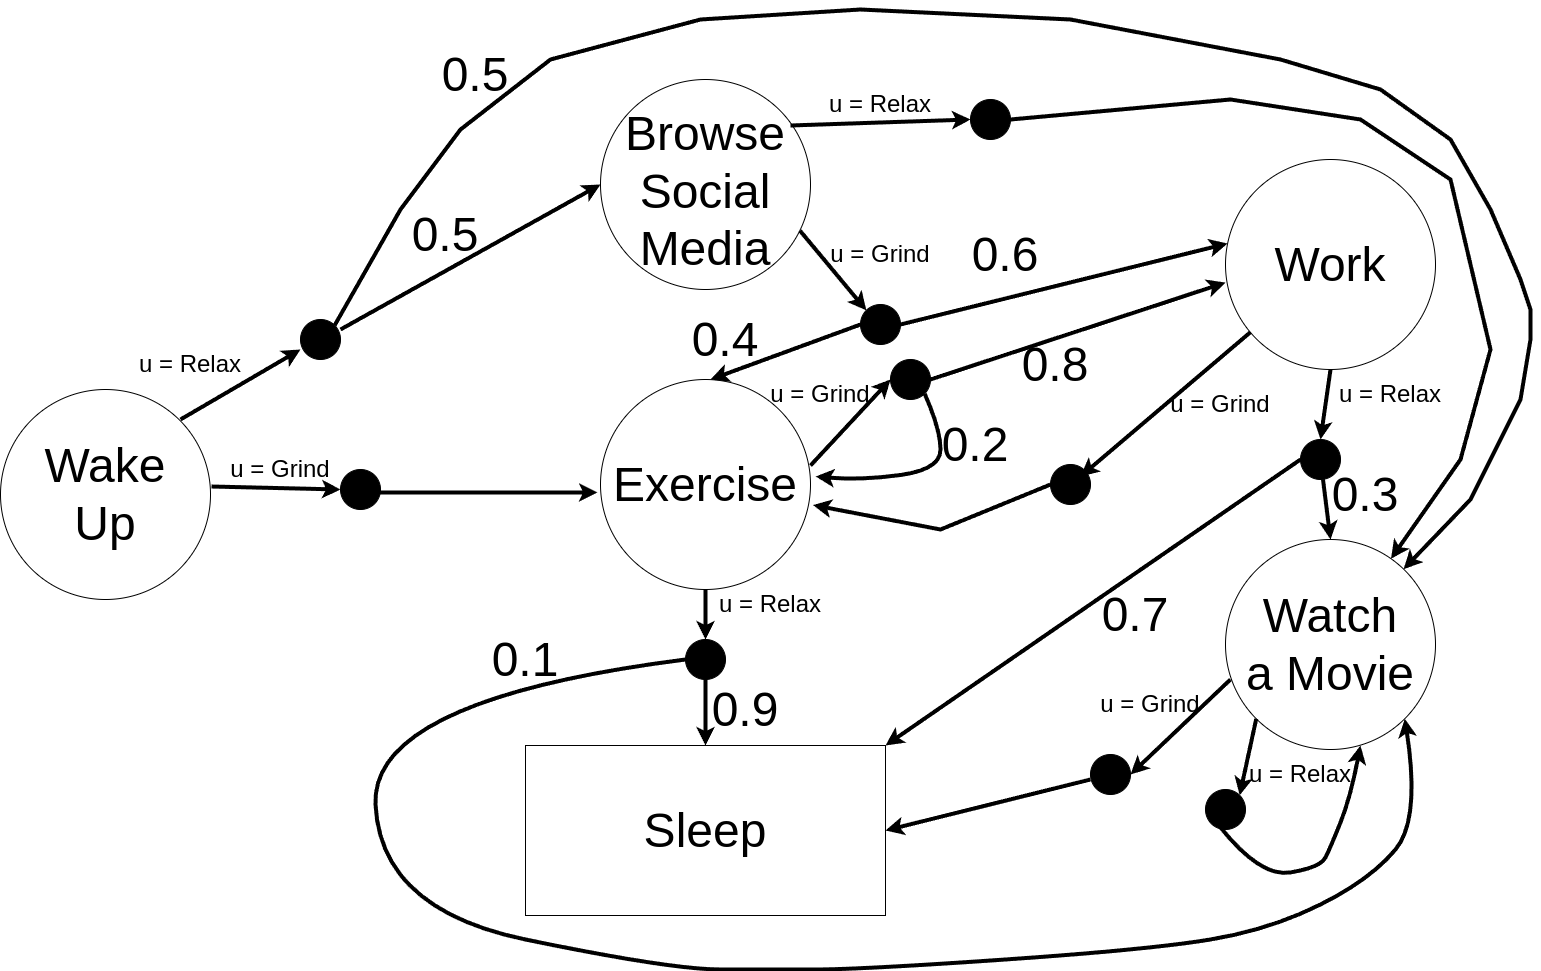

The diagram above was exported from draw.io. Its source (the exported page's mxGraphModel, read from the mxfile embedded in the PNG):
<mxGraphModel dx="2049" dy="1343" grid="1" gridSize="10" guides="1" tooltips="1" connect="1" arrows="1" fold="1" page="1" pageScale="1" pageWidth="850" pageHeight="1100" math="0" shadow="0">
  <root>
    <mxCell id="0" />
    <mxCell id="1" parent="0" />
    <mxCell id="2" value="" style="ellipse;whiteSpace=wrap;html=1;" vertex="1" parent="1">
      <mxGeometry x="50" y="430" width="210" height="210" as="geometry" />
    </mxCell>
    <mxCell id="3" value="" style="ellipse;whiteSpace=wrap;html=1;" vertex="1" parent="1">
      <mxGeometry x="650" y="120" width="210" height="210" as="geometry" />
    </mxCell>
    <mxCell id="4" value="" style="ellipse;whiteSpace=wrap;html=1;" vertex="1" parent="1">
      <mxGeometry x="650" y="420" width="210" height="210" as="geometry" />
    </mxCell>
    <mxCell id="5" value="" style="ellipse;whiteSpace=wrap;html=1;" vertex="1" parent="1">
      <mxGeometry x="1275" y="200" width="210" height="210" as="geometry" />
    </mxCell>
    <mxCell id="6" value="" style="ellipse;whiteSpace=wrap;html=1;" vertex="1" parent="1">
      <mxGeometry x="1275" y="580" width="210" height="210" as="geometry" />
    </mxCell>
    <mxCell id="7" value="" style="rounded=0;whiteSpace=wrap;html=1;" vertex="1" parent="1">
      <mxGeometry x="575" y="786" width="360" height="170" as="geometry" />
    </mxCell>
    <mxCell id="8" value="&lt;font style=&quot;font-size: 48px;&quot;&gt;Wake Up&lt;/font&gt;" style="text;html=1;align=center;verticalAlign=middle;whiteSpace=wrap;rounded=0;" vertex="1" parent="1">
      <mxGeometry x="80" y="475" width="150" height="120" as="geometry" />
    </mxCell>
    <mxCell id="9" value="&lt;div&gt;&lt;font style=&quot;font-size: 48px;&quot;&gt;Exercise&lt;/font&gt;&lt;/div&gt;" style="text;html=1;align=center;verticalAlign=middle;whiteSpace=wrap;rounded=0;" vertex="1" parent="1">
      <mxGeometry x="680" y="465" width="150" height="120" as="geometry" />
    </mxCell>
    <mxCell id="10" value="&lt;span style=&quot;font-size: 48px;&quot;&gt;Sleep&lt;/span&gt;" style="text;html=1;align=center;verticalAlign=middle;whiteSpace=wrap;rounded=0;" vertex="1" parent="1">
      <mxGeometry x="680" y="811" width="150" height="120" as="geometry" />
    </mxCell>
    <mxCell id="11" value="&lt;span style=&quot;font-size: 48px;&quot;&gt;Browse&lt;/span&gt;&lt;div&gt;&lt;span style=&quot;font-size: 48px;&quot;&gt;Social&lt;/span&gt;&lt;/div&gt;&lt;div&gt;&lt;span style=&quot;font-size: 48px;&quot;&gt;Media&lt;/span&gt;&lt;/div&gt;" style="text;html=1;align=center;verticalAlign=middle;whiteSpace=wrap;rounded=0;" vertex="1" parent="1">
      <mxGeometry x="680" y="172" width="150" height="120" as="geometry" />
    </mxCell>
    <mxCell id="12" value="&lt;span style=&quot;font-size: 48px;&quot;&gt;Work&lt;/span&gt;" style="text;html=1;align=center;verticalAlign=middle;whiteSpace=wrap;rounded=0;" vertex="1" parent="1">
      <mxGeometry x="1305" y="245" width="150" height="120" as="geometry" />
    </mxCell>
    <mxCell id="13" value="&lt;span style=&quot;font-size: 48px;&quot;&gt;Watch&lt;/span&gt;&lt;div&gt;&lt;span style=&quot;font-size: 48px;&quot;&gt;a Movie&lt;/span&gt;&lt;/div&gt;" style="text;html=1;align=center;verticalAlign=middle;whiteSpace=wrap;rounded=0;" vertex="1" parent="1">
      <mxGeometry x="1270" y="625" width="220" height="120" as="geometry" />
    </mxCell>
    <mxCell id="14" value="" style="endArrow=classic;html=1;rounded=0;entryX=0;entryY=0.5;entryDx=0;entryDy=0;strokeWidth=4;" edge="1" target="3" parent="1">
      <mxGeometry width="50" height="50" relative="1" as="geometry">
        <mxPoint x="390" y="370" as="sourcePoint" />
        <mxPoint x="450" y="580" as="targetPoint" />
      </mxGeometry>
    </mxCell>
    <mxCell id="15" value="&lt;font style=&quot;font-size: 48px;&quot;&gt;0.5&lt;/font&gt;" style="text;html=1;align=center;verticalAlign=middle;whiteSpace=wrap;rounded=0;" vertex="1" parent="1">
      <mxGeometry x="450" y="240" width="90" height="70" as="geometry" />
    </mxCell>
    <mxCell id="16" value="" style="endArrow=classic;html=1;rounded=0;entryX=-0.014;entryY=0.538;entryDx=0;entryDy=0;strokeWidth=4;entryPerimeter=0;" edge="1" target="4" parent="1">
      <mxGeometry width="50" height="50" relative="1" as="geometry">
        <mxPoint x="420" y="533" as="sourcePoint" />
        <mxPoint x="660" y="235" as="targetPoint" />
      </mxGeometry>
    </mxCell>
    <mxCell id="17" value="" style="curved=1;endArrow=classic;html=1;rounded=0;strokeWidth=4;exitX=0.5;exitY=1;exitDx=0;exitDy=0;" edge="1" parent="1">
      <mxGeometry width="50" height="50" relative="1" as="geometry">
        <mxPoint x="1270" y="867.93" as="sourcePoint" />
        <mxPoint x="1409.958685794336" y="785.9996159148446" as="targetPoint" />
        <Array as="points">
          <mxPoint x="1310" y="917.93" />
          <mxPoint x="1370" y="907.93" />
          <mxPoint x="1380" y="887.93" />
          <mxPoint x="1400" y="837.93" />
        </Array>
      </mxGeometry>
    </mxCell>
    <mxCell id="18" value="" style="endArrow=classic;html=1;rounded=0;entryX=1;entryY=0.5;entryDx=0;entryDy=0;strokeWidth=4;" edge="1" target="7" parent="1">
      <mxGeometry width="50" height="50" relative="1" as="geometry">
        <mxPoint x="1140" y="820" as="sourcePoint" />
        <mxPoint x="585" y="855" as="targetPoint" />
      </mxGeometry>
    </mxCell>
    <mxCell id="19" value="" style="endArrow=classic;html=1;rounded=0;entryX=0.5;entryY=0;entryDx=0;entryDy=0;strokeWidth=4;" edge="1" source="50" target="6" parent="1">
      <mxGeometry width="50" height="50" relative="1" as="geometry">
        <mxPoint x="1310" y="500" as="sourcePoint" />
        <mxPoint x="945" y="855" as="targetPoint" />
      </mxGeometry>
    </mxCell>
    <mxCell id="20" value="" style="endArrow=classic;html=1;rounded=0;strokeWidth=4;" edge="1" source="4" parent="1">
      <mxGeometry width="50" height="50" relative="1" as="geometry">
        <mxPoint x="239" y="619" as="sourcePoint" />
        <mxPoint x="755" y="680" as="targetPoint" />
      </mxGeometry>
    </mxCell>
    <mxCell id="21" value="" style="endArrow=classic;html=1;rounded=0;entryX=0.01;entryY=0.4;entryDx=0;entryDy=0;strokeWidth=4;entryPerimeter=0;exitX=1;exitY=0.5;exitDx=0;exitDy=0;" edge="1" source="37" target="5" parent="1">
      <mxGeometry width="50" height="50" relative="1" as="geometry">
        <mxPoint x="930" y="340" as="sourcePoint" />
        <mxPoint x="920" y="340" as="targetPoint" />
      </mxGeometry>
    </mxCell>
    <mxCell id="22" value="" style="endArrow=classic;html=1;rounded=0;strokeWidth=4;exitX=0;exitY=0.5;exitDx=0;exitDy=0;" edge="1" source="37" parent="1">
      <mxGeometry width="50" height="50" relative="1" as="geometry">
        <mxPoint x="900" y="350" as="sourcePoint" />
        <mxPoint x="760" y="420" as="targetPoint" />
      </mxGeometry>
    </mxCell>
    <mxCell id="23" value="" style="endArrow=classic;html=1;rounded=0;entryX=0;entryY=0.586;entryDx=0;entryDy=0;strokeWidth=4;entryPerimeter=0;exitX=1;exitY=0.5;exitDx=0;exitDy=0;" edge="1" source="47" target="5" parent="1">
      <mxGeometry width="50" height="50" relative="1" as="geometry">
        <mxPoint x="990" y="450" as="sourcePoint" />
        <mxPoint x="950" y="585" as="targetPoint" />
      </mxGeometry>
    </mxCell>
    <mxCell id="24" value="" style="endArrow=classic;html=1;rounded=0;entryX=1;entryY=0;entryDx=0;entryDy=0;strokeWidth=4;exitX=0;exitY=0.5;exitDx=0;exitDy=0;" edge="1" source="50" target="7" parent="1">
      <mxGeometry width="50" height="50" relative="1" as="geometry">
        <mxPoint x="1290" y="500" as="sourcePoint" />
        <mxPoint x="795" y="800" as="targetPoint" />
      </mxGeometry>
    </mxCell>
    <mxCell id="25" value="&lt;font style=&quot;font-size: 48px;&quot;&gt;0.3&lt;/font&gt;" style="text;html=1;align=center;verticalAlign=middle;whiteSpace=wrap;rounded=0;" vertex="1" parent="1">
      <mxGeometry x="1370" y="500" width="90" height="70" as="geometry" />
    </mxCell>
    <mxCell id="26" value="&lt;font style=&quot;font-size: 48px;&quot;&gt;0.4&lt;/font&gt;" style="text;html=1;align=center;verticalAlign=middle;whiteSpace=wrap;rounded=0;" vertex="1" parent="1">
      <mxGeometry x="730" y="345" width="90" height="70" as="geometry" />
    </mxCell>
    <mxCell id="27" value="&lt;font style=&quot;font-size: 48px;&quot;&gt;0.6&lt;/font&gt;" style="text;html=1;align=center;verticalAlign=middle;whiteSpace=wrap;rounded=0;" vertex="1" parent="1">
      <mxGeometry x="1010" y="260" width="90" height="70" as="geometry" />
    </mxCell>
    <mxCell id="28" value="&lt;font style=&quot;font-size: 48px;&quot;&gt;0.7&lt;/font&gt;" style="text;html=1;align=center;verticalAlign=middle;whiteSpace=wrap;rounded=0;" vertex="1" parent="1">
      <mxGeometry x="1140" y="620" width="90" height="70" as="geometry" />
    </mxCell>
    <mxCell id="29" value="" style="ellipse;whiteSpace=wrap;html=1;aspect=fixed;fillColor=#000000;" vertex="1" parent="1">
      <mxGeometry x="350" y="360" width="40" height="40" as="geometry" />
    </mxCell>
    <mxCell id="30" value="" style="endArrow=classic;html=1;rounded=0;strokeWidth=4;" edge="1" parent="1">
      <mxGeometry width="50" height="50" relative="1" as="geometry">
        <mxPoint x="230" y="460" as="sourcePoint" />
        <mxPoint x="350" y="390" as="targetPoint" />
      </mxGeometry>
    </mxCell>
    <mxCell id="31" value="&lt;font style=&quot;font-size: 24px;&quot;&gt;u = Relax&lt;/font&gt;" style="text;html=1;align=center;verticalAlign=middle;whiteSpace=wrap;rounded=0;" vertex="1" parent="1">
      <mxGeometry x="170" y="390" width="140" height="30" as="geometry" />
    </mxCell>
    <mxCell id="32" value="" style="endArrow=classic;html=1;rounded=0;strokeWidth=4;exitX=1;exitY=0;exitDx=0;exitDy=0;" edge="1" source="29" target="6" parent="1">
      <mxGeometry width="50" height="50" relative="1" as="geometry">
        <mxPoint x="310" y="325" as="sourcePoint" />
        <mxPoint x="1560" y="540" as="targetPoint" />
        <Array as="points">
          <mxPoint x="450" y="250" />
          <mxPoint x="510" y="170" />
          <mxPoint x="600" y="100" />
          <mxPoint x="750" y="60" />
          <mxPoint x="910" y="50" />
          <mxPoint x="1120" y="60" />
          <mxPoint x="1330" y="100" />
          <mxPoint x="1430" y="130" />
          <mxPoint x="1500" y="180" />
          <mxPoint x="1540" y="250" />
          <mxPoint x="1570" y="320" />
          <mxPoint x="1580" y="350" />
          <mxPoint x="1580" y="380" />
          <mxPoint x="1570" y="440" />
          <mxPoint x="1520" y="540" />
        </Array>
      </mxGeometry>
    </mxCell>
    <mxCell id="33" value="&lt;font style=&quot;font-size: 48px;&quot;&gt;0.5&lt;/font&gt;" style="text;html=1;align=center;verticalAlign=middle;whiteSpace=wrap;rounded=0;" vertex="1" parent="1">
      <mxGeometry x="480" y="80" width="90" height="70" as="geometry" />
    </mxCell>
    <mxCell id="34" value="" style="ellipse;whiteSpace=wrap;html=1;aspect=fixed;fillColor=#000000;" vertex="1" parent="1">
      <mxGeometry x="390" y="510" width="40" height="40" as="geometry" />
    </mxCell>
    <mxCell id="35" value="" style="endArrow=classic;html=1;rounded=0;strokeWidth=4;entryX=0;entryY=0.5;entryDx=0;entryDy=0;exitX=1.005;exitY=0.462;exitDx=0;exitDy=0;exitPerimeter=0;" edge="1" source="2" target="34" parent="1">
      <mxGeometry width="50" height="50" relative="1" as="geometry">
        <mxPoint x="260" y="535" as="sourcePoint" />
        <mxPoint x="380" y="465" as="targetPoint" />
      </mxGeometry>
    </mxCell>
    <mxCell id="36" value="&lt;font style=&quot;font-size: 24px;&quot;&gt;u = Grind&lt;/font&gt;" style="text;html=1;align=center;verticalAlign=middle;whiteSpace=wrap;rounded=0;" vertex="1" parent="1">
      <mxGeometry x="260" y="495" width="140" height="30" as="geometry" />
    </mxCell>
    <mxCell id="37" value="" style="ellipse;whiteSpace=wrap;html=1;aspect=fixed;fillColor=#000000;" vertex="1" parent="1">
      <mxGeometry x="910" y="345" width="40" height="40" as="geometry" />
    </mxCell>
    <mxCell id="38" value="" style="endArrow=classic;html=1;rounded=0;strokeWidth=4;entryX=0;entryY=0;entryDx=0;entryDy=0;exitX=0.95;exitY=0.72;exitDx=0;exitDy=0;exitPerimeter=0;" edge="1" source="3" target="37" parent="1">
      <mxGeometry width="50" height="50" relative="1" as="geometry">
        <mxPoint x="840" y="280" as="sourcePoint" />
        <mxPoint x="969" y="283" as="targetPoint" />
      </mxGeometry>
    </mxCell>
    <mxCell id="39" value="&lt;font style=&quot;font-size: 24px;&quot;&gt;u = Grind&lt;/font&gt;" style="text;html=1;align=center;verticalAlign=middle;whiteSpace=wrap;rounded=0;" vertex="1" parent="1">
      <mxGeometry x="860" y="280" width="140" height="30" as="geometry" />
    </mxCell>
    <mxCell id="40" value="" style="endArrow=classic;html=1;rounded=0;strokeWidth=4;exitX=0.95;exitY=0.72;exitDx=0;exitDy=0;exitPerimeter=0;" edge="1" parent="1">
      <mxGeometry width="50" height="50" relative="1" as="geometry">
        <mxPoint x="840" y="166" as="sourcePoint" />
        <mxPoint x="1020" y="160" as="targetPoint" />
      </mxGeometry>
    </mxCell>
    <mxCell id="41" value="" style="ellipse;whiteSpace=wrap;html=1;aspect=fixed;fillColor=#000000;" vertex="1" parent="1">
      <mxGeometry x="1020" y="140" width="40" height="40" as="geometry" />
    </mxCell>
    <mxCell id="42" value="&lt;font style=&quot;font-size: 24px;&quot;&gt;u = Relax&lt;/font&gt;" style="text;html=1;align=center;verticalAlign=middle;whiteSpace=wrap;rounded=0;" vertex="1" parent="1">
      <mxGeometry x="860" y="130" width="140" height="30" as="geometry" />
    </mxCell>
    <mxCell id="43" value="" style="endArrow=classic;html=1;rounded=0;strokeWidth=4;exitX=0.95;exitY=0.72;exitDx=0;exitDy=0;exitPerimeter=0;" edge="1" target="6" parent="1">
      <mxGeometry width="50" height="50" relative="1" as="geometry">
        <mxPoint x="1060" y="160" as="sourcePoint" />
        <mxPoint x="1490" y="540" as="targetPoint" />
        <Array as="points">
          <mxPoint x="1280" y="140" />
          <mxPoint x="1410" y="160" />
          <mxPoint x="1500" y="220" />
          <mxPoint x="1540" y="390" />
          <mxPoint x="1510" y="500" />
        </Array>
      </mxGeometry>
    </mxCell>
    <mxCell id="44" value="" style="ellipse;whiteSpace=wrap;html=1;aspect=fixed;fillColor=#000000;" vertex="1" parent="1">
      <mxGeometry x="1255" y="830" width="40" height="40" as="geometry" />
    </mxCell>
    <mxCell id="45" value="" style="endArrow=classic;html=1;rounded=0;strokeWidth=4;entryX=1;entryY=0;entryDx=0;entryDy=0;exitX=0;exitY=1;exitDx=0;exitDy=0;" edge="1" source="6" target="44" parent="1">
      <mxGeometry width="50" height="50" relative="1" as="geometry">
        <mxPoint x="1110" y="710" as="sourcePoint" />
        <mxPoint x="1239" y="713" as="targetPoint" />
      </mxGeometry>
    </mxCell>
    <mxCell id="46" value="&lt;font style=&quot;font-size: 24px;&quot;&gt;u = Relax&lt;/font&gt;" style="text;html=1;align=center;verticalAlign=middle;whiteSpace=wrap;rounded=0;" vertex="1" parent="1">
      <mxGeometry x="1280" y="800" width="140" height="30" as="geometry" />
    </mxCell>
    <mxCell id="47" value="" style="ellipse;whiteSpace=wrap;html=1;aspect=fixed;fillColor=#000000;" vertex="1" parent="1">
      <mxGeometry x="940" y="400" width="40" height="40" as="geometry" />
    </mxCell>
    <mxCell id="48" value="" style="endArrow=classic;html=1;rounded=0;strokeWidth=4;exitX=0.95;exitY=0.72;exitDx=0;exitDy=0;exitPerimeter=0;entryX=0;entryY=0.5;entryDx=0;entryDy=0;" edge="1" target="47" parent="1">
      <mxGeometry width="50" height="50" relative="1" as="geometry">
        <mxPoint x="860" y="506" as="sourcePoint" />
        <mxPoint x="960" y="470" as="targetPoint" />
      </mxGeometry>
    </mxCell>
    <mxCell id="49" value="&lt;font style=&quot;font-size: 24px;&quot;&gt;u = Grind&lt;/font&gt;" style="text;html=1;align=center;verticalAlign=middle;whiteSpace=wrap;rounded=0;" vertex="1" parent="1">
      <mxGeometry x="800" y="420" width="140" height="30" as="geometry" />
    </mxCell>
    <mxCell id="50" value="" style="ellipse;whiteSpace=wrap;html=1;aspect=fixed;fillColor=#000000;" vertex="1" parent="1">
      <mxGeometry x="1350" y="480" width="40" height="40" as="geometry" />
    </mxCell>
    <mxCell id="51" value="" style="endArrow=classic;html=1;rounded=0;strokeWidth=4;exitX=0.5;exitY=1;exitDx=0;exitDy=0;entryX=0.5;entryY=0;entryDx=0;entryDy=0;" edge="1" source="5" target="50" parent="1">
      <mxGeometry width="50" height="50" relative="1" as="geometry">
        <mxPoint x="1205" y="518" as="sourcePoint" />
        <mxPoint x="1305" y="482" as="targetPoint" />
      </mxGeometry>
    </mxCell>
    <mxCell id="52" value="&lt;font style=&quot;font-size: 24px;&quot;&gt;u = Relax&lt;/font&gt;" style="text;html=1;align=center;verticalAlign=middle;whiteSpace=wrap;rounded=0;" vertex="1" parent="1">
      <mxGeometry x="1370" y="420" width="140" height="30" as="geometry" />
    </mxCell>
    <mxCell id="53" value="" style="endArrow=classic;html=1;rounded=0;strokeWidth=4;" edge="1" source="5" parent="1">
      <mxGeometry width="50" height="50" relative="1" as="geometry">
        <mxPoint x="1180" y="456" as="sourcePoint" />
        <mxPoint x="1130" y="517" as="targetPoint" />
      </mxGeometry>
    </mxCell>
    <mxCell id="54" value="" style="ellipse;whiteSpace=wrap;html=1;aspect=fixed;fillColor=#000000;" vertex="1" parent="1">
      <mxGeometry x="1100" y="505" width="40" height="40" as="geometry" />
    </mxCell>
    <mxCell id="55" value="&lt;font style=&quot;font-size: 24px;&quot;&gt;u = Grind&lt;/font&gt;" style="text;html=1;align=center;verticalAlign=middle;whiteSpace=wrap;rounded=0;" vertex="1" parent="1">
      <mxGeometry x="1200" y="430" width="140" height="30" as="geometry" />
    </mxCell>
    <mxCell id="56" value="" style="endArrow=classic;html=1;rounded=0;entryX=1.012;entryY=0.598;entryDx=0;entryDy=0;strokeWidth=4;exitX=0;exitY=0.5;exitDx=0;exitDy=0;entryPerimeter=0;" edge="1" source="54" target="4" parent="1">
      <mxGeometry width="50" height="50" relative="1" as="geometry">
        <mxPoint x="1080" y="465" as="sourcePoint" />
        <mxPoint x="665" y="725" as="targetPoint" />
        <Array as="points">
          <mxPoint x="990" y="570" />
        </Array>
      </mxGeometry>
    </mxCell>
    <mxCell id="57" value="" style="ellipse;whiteSpace=wrap;html=1;aspect=fixed;fillColor=#000000;" vertex="1" parent="1">
      <mxGeometry x="735" y="680" width="40" height="40" as="geometry" />
    </mxCell>
    <mxCell id="58" value="" style="endArrow=classic;html=1;rounded=0;strokeWidth=4;exitX=0.5;exitY=1;exitDx=0;exitDy=0;entryX=0.5;entryY=0;entryDx=0;entryDy=0;" edge="1" source="57" target="7" parent="1">
      <mxGeometry width="50" height="50" relative="1" as="geometry">
        <mxPoint x="765" y="640" as="sourcePoint" />
        <mxPoint x="790" y="730" as="targetPoint" />
      </mxGeometry>
    </mxCell>
    <mxCell id="59" value="&lt;font style=&quot;font-size: 24px;&quot;&gt;u = Relax&lt;/font&gt;" style="text;html=1;align=center;verticalAlign=middle;whiteSpace=wrap;rounded=0;" vertex="1" parent="1">
      <mxGeometry x="750" y="630" width="140" height="30" as="geometry" />
    </mxCell>
    <mxCell id="60" value="&lt;font style=&quot;font-size: 48px;&quot;&gt;0.9&lt;/font&gt;" style="text;html=1;align=center;verticalAlign=middle;whiteSpace=wrap;rounded=0;" vertex="1" parent="1">
      <mxGeometry x="750" y="715" width="90" height="70" as="geometry" />
    </mxCell>
    <mxCell id="61" value="" style="curved=1;endArrow=classic;html=1;rounded=0;strokeWidth=4;exitX=0;exitY=0.5;exitDx=0;exitDy=0;entryX=1;entryY=1;entryDx=0;entryDy=0;" edge="1" source="57" target="6" parent="1">
      <mxGeometry width="50" height="50" relative="1" as="geometry">
        <mxPoint x="560" y="680" as="sourcePoint" />
        <mxPoint x="1540" y="850" as="targetPoint" />
        <Array as="points">
          <mxPoint x="420" y="740" />
          <mxPoint x="430" y="950" />
          <mxPoint x="720" y="1010" />
          <mxPoint x="820" y="1010" />
          <mxPoint x="910" y="1010" />
          <mxPoint x="1200" y="990" />
          <mxPoint x="1320" y="970" />
          <mxPoint x="1420" y="920" />
          <mxPoint x="1470" y="860" />
        </Array>
      </mxGeometry>
    </mxCell>
    <mxCell id="62" value="&lt;font style=&quot;font-size: 48px;&quot;&gt;0.1&lt;/font&gt;" style="text;html=1;align=center;verticalAlign=middle;whiteSpace=wrap;rounded=0;" vertex="1" parent="1">
      <mxGeometry x="530" y="665" width="90" height="70" as="geometry" />
    </mxCell>
    <mxCell id="63" value="" style="curved=1;endArrow=classic;html=1;rounded=0;strokeWidth=4;exitX=1;exitY=1;exitDx=0;exitDy=0;entryX=1.025;entryY=0.462;entryDx=0;entryDy=0;entryPerimeter=0;" edge="1" source="47" target="4" parent="1">
      <mxGeometry width="50" height="50" relative="1" as="geometry">
        <mxPoint x="1074" y="430" as="sourcePoint" />
        <mxPoint x="900" y="486" as="targetPoint" />
        <Array as="points">
          <mxPoint x="990" y="470" />
          <mxPoint x="990" y="510" />
          <mxPoint x="910" y="521" />
        </Array>
      </mxGeometry>
    </mxCell>
    <mxCell id="64" value="&lt;font style=&quot;font-size: 48px;&quot;&gt;0.8&lt;/font&gt;" style="text;html=1;align=center;verticalAlign=middle;whiteSpace=wrap;rounded=0;" vertex="1" parent="1">
      <mxGeometry x="1060" y="370" width="90" height="70" as="geometry" />
    </mxCell>
    <mxCell id="65" value="&lt;font style=&quot;font-size: 48px;&quot;&gt;0.2&lt;/font&gt;" style="text;html=1;align=center;verticalAlign=middle;whiteSpace=wrap;rounded=0;" vertex="1" parent="1">
      <mxGeometry x="980" y="450" width="90" height="70" as="geometry" />
    </mxCell>
    <mxCell id="66" value="" style="ellipse;whiteSpace=wrap;html=1;aspect=fixed;fillColor=#000000;" vertex="1" parent="1">
      <mxGeometry x="1140" y="795" width="40" height="40" as="geometry" />
    </mxCell>
    <mxCell id="67" value="" style="endArrow=classic;html=1;rounded=0;strokeWidth=4;entryX=1;entryY=0.5;entryDx=0;entryDy=0;exitX=0.045;exitY=0.792;exitDx=0;exitDy=0;exitPerimeter=0;" edge="1" source="13" target="66" parent="1">
      <mxGeometry width="50" height="50" relative="1" as="geometry">
        <mxPoint x="1316" y="769" as="sourcePoint" />
        <mxPoint x="1299" y="846" as="targetPoint" />
      </mxGeometry>
    </mxCell>
    <mxCell id="68" value="&lt;font style=&quot;font-size: 24px;&quot;&gt;u = Grind&lt;/font&gt;" style="text;html=1;align=center;verticalAlign=middle;whiteSpace=wrap;rounded=0;" vertex="1" parent="1">
      <mxGeometry x="1130" y="730" width="140" height="30" as="geometry" />
    </mxCell>
  </root>
</mxGraphModel>